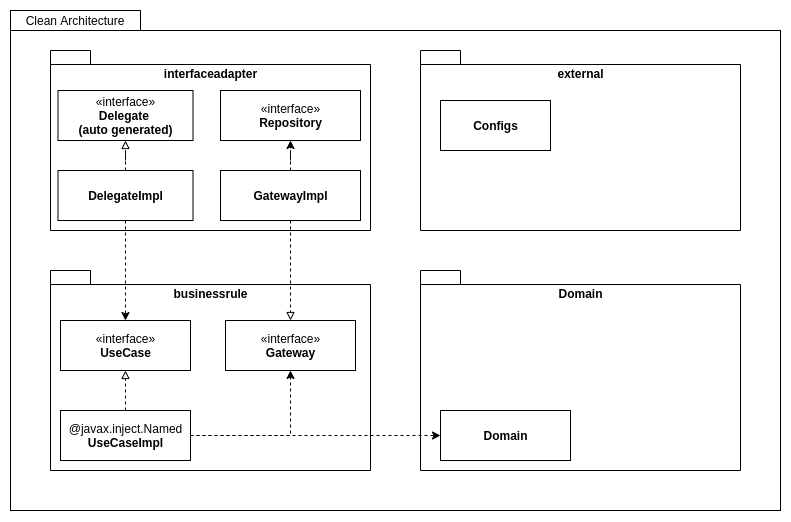

The diagram above was exported from draw.io. Its source (the exported page's mxGraphModel, read from the mxfile embedded in the PNG):
<mxGraphModel dx="2118" dy="593" grid="1" gridSize="10" guides="1" tooltips="1" connect="1" arrows="1" fold="1" page="0" pageScale="1" pageWidth="827" pageHeight="1169" background="none" math="0" shadow="0">
  <root>
    <mxCell id="0" />
    <mxCell id="1" parent="0" />
    <mxCell id="OvSrPcAFXnLk4jWXpjPl-2" value="" style="rounded=0;whiteSpace=wrap;html=1;" parent="1" vertex="1">
      <mxGeometry x="-50" y="140" width="770" height="480" as="geometry" />
    </mxCell>
    <mxCell id="OvSrPcAFXnLk4jWXpjPl-1" value="businessrule" style="shape=folder;fontStyle=1;spacingTop=10;tabWidth=40;tabHeight=14;tabPosition=left;html=1;verticalAlign=top;" parent="1" vertex="1">
      <mxGeometry x="-10" y="380" width="320" height="200" as="geometry" />
    </mxCell>
    <mxCell id="OvSrPcAFXnLk4jWXpjPl-3" value="Clean Architecture" style="text;html=1;strokeColor=default;fillColor=none;align=center;verticalAlign=middle;whiteSpace=wrap;rounded=0;" parent="1" vertex="1">
      <mxGeometry x="-50" y="120" width="130" height="20" as="geometry" />
    </mxCell>
    <mxCell id="OvSrPcAFXnLk4jWXpjPl-6" value="Domain" style="shape=folder;fontStyle=1;spacingTop=10;tabWidth=40;tabHeight=14;tabPosition=left;html=1;verticalAlign=top;" parent="1" vertex="1">
      <mxGeometry x="360" y="380" width="320" height="200" as="geometry" />
    </mxCell>
    <mxCell id="OvSrPcAFXnLk4jWXpjPl-7" value="external" style="shape=folder;fontStyle=1;spacingTop=10;tabWidth=40;tabHeight=14;tabPosition=left;html=1;verticalAlign=top;" parent="1" vertex="1">
      <mxGeometry x="360" y="160" width="320" height="180" as="geometry" />
    </mxCell>
    <mxCell id="OvSrPcAFXnLk4jWXpjPl-8" value="interfaceadapter" style="shape=folder;fontStyle=1;spacingTop=10;tabWidth=40;tabHeight=14;tabPosition=left;html=1;verticalAlign=top;" parent="1" vertex="1">
      <mxGeometry x="-10" y="160" width="320" height="180" as="geometry" />
    </mxCell>
    <mxCell id="OvSrPcAFXnLk4jWXpjPl-9" value="Domain" style="html=1;strokeColor=default;fillColor=none;verticalAlign=middle;fontStyle=1" parent="1" vertex="1">
      <mxGeometry x="380" y="520" width="130" height="50" as="geometry" />
    </mxCell>
    <mxCell id="OvSrPcAFXnLk4jWXpjPl-10" value="«interface»&lt;br&gt;&lt;b&gt;UseCase&lt;/b&gt;" style="html=1;strokeColor=default;fillColor=none;verticalAlign=middle;" parent="1" vertex="1">
      <mxGeometry y="430" width="130" height="50" as="geometry" />
    </mxCell>
    <mxCell id="OvSrPcAFXnLk4jWXpjPl-29" style="edgeStyle=orthogonalEdgeStyle;rounded=0;orthogonalLoop=1;jettySize=auto;html=1;dashed=1;entryX=0.5;entryY=1;entryDx=0;entryDy=0;endArrow=block;endFill=0;" parent="1" source="OvSrPcAFXnLk4jWXpjPl-12" target="OvSrPcAFXnLk4jWXpjPl-10" edge="1">
      <mxGeometry relative="1" as="geometry">
        <Array as="points" />
        <mxPoint x="65" y="500" as="targetPoint" />
      </mxGeometry>
    </mxCell>
    <mxCell id="yhWpZ5owfQNKpTVST9tE-18" style="edgeStyle=orthogonalEdgeStyle;rounded=0;orthogonalLoop=1;jettySize=auto;html=1;entryX=0;entryY=0.5;entryDx=0;entryDy=0;dashed=1;" edge="1" parent="1" source="OvSrPcAFXnLk4jWXpjPl-12" target="OvSrPcAFXnLk4jWXpjPl-9">
      <mxGeometry relative="1" as="geometry" />
    </mxCell>
    <mxCell id="yhWpZ5owfQNKpTVST9tE-19" style="edgeStyle=orthogonalEdgeStyle;rounded=0;orthogonalLoop=1;jettySize=auto;html=1;entryX=0.5;entryY=1;entryDx=0;entryDy=0;dashed=1;endArrow=classic;endFill=1;" edge="1" parent="1" source="OvSrPcAFXnLk4jWXpjPl-12" target="yhWpZ5owfQNKpTVST9tE-16">
      <mxGeometry relative="1" as="geometry" />
    </mxCell>
    <mxCell id="OvSrPcAFXnLk4jWXpjPl-12" value="&lt;span style=&quot;font-weight: normal&quot;&gt;@javax.inject.Named&lt;/span&gt;&lt;br&gt;UseCaseImpl" style="html=1;strokeColor=default;fillColor=none;verticalAlign=middle;align=center;fontStyle=1" parent="1" vertex="1">
      <mxGeometry y="520" width="130" height="50" as="geometry" />
    </mxCell>
    <mxCell id="OvSrPcAFXnLk4jWXpjPl-19" style="edgeStyle=orthogonalEdgeStyle;rounded=0;orthogonalLoop=1;jettySize=auto;html=1;entryX=0.5;entryY=1;entryDx=0;entryDy=0;dashed=1;" parent="1" source="OvSrPcAFXnLk4jWXpjPl-16" target="OvSrPcAFXnLk4jWXpjPl-18" edge="1">
      <mxGeometry relative="1" as="geometry" />
    </mxCell>
    <mxCell id="yhWpZ5owfQNKpTVST9tE-17" style="edgeStyle=orthogonalEdgeStyle;rounded=0;orthogonalLoop=1;jettySize=auto;html=1;entryX=0.5;entryY=0;entryDx=0;entryDy=0;dashed=1;endArrow=block;endFill=0;" edge="1" parent="1" source="OvSrPcAFXnLk4jWXpjPl-16" target="yhWpZ5owfQNKpTVST9tE-16">
      <mxGeometry relative="1" as="geometry" />
    </mxCell>
    <mxCell id="OvSrPcAFXnLk4jWXpjPl-16" value="GatewayImpl" style="html=1;strokeColor=default;fillColor=none;verticalAlign=middle;align=center;fontStyle=1" parent="1" vertex="1">
      <mxGeometry x="160" y="280" width="140" height="50" as="geometry" />
    </mxCell>
    <mxCell id="OvSrPcAFXnLk4jWXpjPl-18" value="«interface»&lt;br&gt;&lt;b&gt;Repository&lt;/b&gt;" style="html=1;strokeColor=default;fillColor=none;align=center;verticalAlign=middle;" parent="1" vertex="1">
      <mxGeometry x="160" y="200" width="140" height="50" as="geometry" />
    </mxCell>
    <mxCell id="OvSrPcAFXnLk4jWXpjPl-28" value="Configs" style="html=1;strokeColor=default;fillColor=none;align=center;verticalAlign=middle;fontStyle=1" parent="1" vertex="1">
      <mxGeometry x="380" y="210" width="110" height="50" as="geometry" />
    </mxCell>
    <mxCell id="yhWpZ5owfQNKpTVST9tE-15" style="edgeStyle=orthogonalEdgeStyle;rounded=0;orthogonalLoop=1;jettySize=auto;html=1;entryX=0.5;entryY=0;entryDx=0;entryDy=0;dashed=1;" edge="1" parent="1" source="yhWpZ5owfQNKpTVST9tE-14" target="OvSrPcAFXnLk4jWXpjPl-10">
      <mxGeometry relative="1" as="geometry" />
    </mxCell>
    <mxCell id="yhWpZ5owfQNKpTVST9tE-21" style="edgeStyle=orthogonalEdgeStyle;rounded=0;orthogonalLoop=1;jettySize=auto;html=1;entryX=0.5;entryY=1;entryDx=0;entryDy=0;dashed=1;endArrow=block;endFill=0;" edge="1" parent="1" source="yhWpZ5owfQNKpTVST9tE-14" target="yhWpZ5owfQNKpTVST9tE-20">
      <mxGeometry relative="1" as="geometry" />
    </mxCell>
    <mxCell id="yhWpZ5owfQNKpTVST9tE-14" value="DelegateImpl" style="html=1;strokeColor=default;fillColor=none;verticalAlign=middle;align=center;fontStyle=1" vertex="1" parent="1">
      <mxGeometry x="-2.5" y="280" width="135" height="50" as="geometry" />
    </mxCell>
    <mxCell id="yhWpZ5owfQNKpTVST9tE-16" value="«interface»&lt;br&gt;&lt;b&gt;Gateway&lt;/b&gt;" style="html=1;strokeColor=default;fillColor=none;verticalAlign=middle;" vertex="1" parent="1">
      <mxGeometry x="165" y="430" width="130" height="50" as="geometry" />
    </mxCell>
    <mxCell id="yhWpZ5owfQNKpTVST9tE-20" value="«interface»&lt;br&gt;&lt;b&gt;Delegate &lt;br&gt;(auto generated)&lt;/b&gt;" style="html=1;strokeColor=default;fillColor=none;align=center;verticalAlign=middle;" vertex="1" parent="1">
      <mxGeometry x="-2.5" y="200" width="135" height="50" as="geometry" />
    </mxCell>
  </root>
</mxGraphModel>